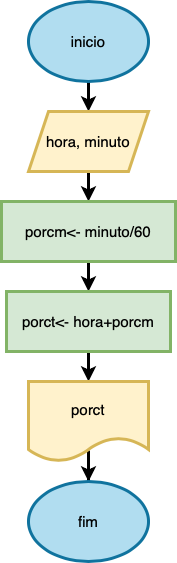

The diagram above was exported from draw.io. Its source (the exported page's mxGraphModel, read from the mxfile embedded in the PNG):
<mxGraphModel dx="954" dy="533" grid="1" gridSize="10" guides="1" tooltips="1" connect="1" arrows="1" fold="1" page="1" pageScale="1" pageWidth="827" pageHeight="1169" math="0" shadow="0">
  <root>
    <mxCell id="0" />
    <mxCell id="1" parent="0" />
    <mxCell id="8H0QSoo7NUb31hebJega-3" value="" style="edgeStyle=orthogonalEdgeStyle;rounded=0;orthogonalLoop=1;jettySize=auto;html=1;strokeWidth=3;fontSize=15;" edge="1" parent="1" source="8H0QSoo7NUb31hebJega-1" target="8H0QSoo7NUb31hebJega-2">
      <mxGeometry relative="1" as="geometry" />
    </mxCell>
    <mxCell id="8H0QSoo7NUb31hebJega-1" value="inicio" style="ellipse;whiteSpace=wrap;html=1;strokeWidth=3;fontSize=15;fillColor=#b1ddf0;strokeColor=#10739e;" vertex="1" parent="1">
      <mxGeometry x="354" y="10" width="120" height="80" as="geometry" />
    </mxCell>
    <mxCell id="8H0QSoo7NUb31hebJega-5" value="" style="edgeStyle=orthogonalEdgeStyle;rounded=0;orthogonalLoop=1;jettySize=auto;html=1;strokeWidth=3;fontSize=15;" edge="1" parent="1" source="8H0QSoo7NUb31hebJega-2" target="8H0QSoo7NUb31hebJega-4">
      <mxGeometry relative="1" as="geometry" />
    </mxCell>
    <mxCell id="8H0QSoo7NUb31hebJega-2" value="hora, minuto" style="shape=parallelogram;perimeter=parallelogramPerimeter;whiteSpace=wrap;html=1;fixedSize=1;strokeWidth=3;fontSize=15;fillColor=#fff2cc;strokeColor=#d6b656;" vertex="1" parent="1">
      <mxGeometry x="354" y="120" width="120" height="60" as="geometry" />
    </mxCell>
    <mxCell id="8H0QSoo7NUb31hebJega-12" value="" style="edgeStyle=orthogonalEdgeStyle;rounded=0;orthogonalLoop=1;jettySize=auto;html=1;strokeWidth=3;fontSize=15;" edge="1" parent="1" source="8H0QSoo7NUb31hebJega-4" target="8H0QSoo7NUb31hebJega-6">
      <mxGeometry relative="1" as="geometry" />
    </mxCell>
    <mxCell id="8H0QSoo7NUb31hebJega-4" value="porcm&amp;lt;- minuto/60" style="whiteSpace=wrap;html=1;strokeWidth=3;fontSize=15;fillColor=#d5e8d4;strokeColor=#82b366;" vertex="1" parent="1">
      <mxGeometry x="327" y="210" width="174" height="60" as="geometry" />
    </mxCell>
    <mxCell id="8H0QSoo7NUb31hebJega-9" value="" style="edgeStyle=orthogonalEdgeStyle;rounded=0;orthogonalLoop=1;jettySize=auto;html=1;strokeWidth=3;fontSize=15;" edge="1" parent="1" source="8H0QSoo7NUb31hebJega-6" target="8H0QSoo7NUb31hebJega-8">
      <mxGeometry relative="1" as="geometry" />
    </mxCell>
    <mxCell id="8H0QSoo7NUb31hebJega-6" value="porct&amp;lt;- hora+porcm" style="whiteSpace=wrap;html=1;strokeWidth=3;fontSize=15;fillColor=#d5e8d4;strokeColor=#82b366;" vertex="1" parent="1">
      <mxGeometry x="332" y="300" width="164" height="60" as="geometry" />
    </mxCell>
    <mxCell id="8H0QSoo7NUb31hebJega-11" value="" style="edgeStyle=orthogonalEdgeStyle;rounded=0;orthogonalLoop=1;jettySize=auto;html=1;exitX=0.5;exitY=0.863;exitDx=0;exitDy=0;exitPerimeter=0;strokeWidth=3;fontSize=15;" edge="1" parent="1" source="8H0QSoo7NUb31hebJega-8" target="8H0QSoo7NUb31hebJega-10">
      <mxGeometry relative="1" as="geometry" />
    </mxCell>
    <mxCell id="8H0QSoo7NUb31hebJega-8" value="porct" style="shape=document;whiteSpace=wrap;html=1;boundedLbl=1;strokeWidth=3;fontSize=15;fillColor=#fff2cc;strokeColor=#d6b656;" vertex="1" parent="1">
      <mxGeometry x="354" y="390" width="120" height="80" as="geometry" />
    </mxCell>
    <mxCell id="8H0QSoo7NUb31hebJega-10" value="fim" style="ellipse;whiteSpace=wrap;html=1;strokeWidth=3;fontSize=15;fillColor=#b1ddf0;strokeColor=#10739e;" vertex="1" parent="1">
      <mxGeometry x="354" y="490" width="120" height="80" as="geometry" />
    </mxCell>
  </root>
</mxGraphModel>